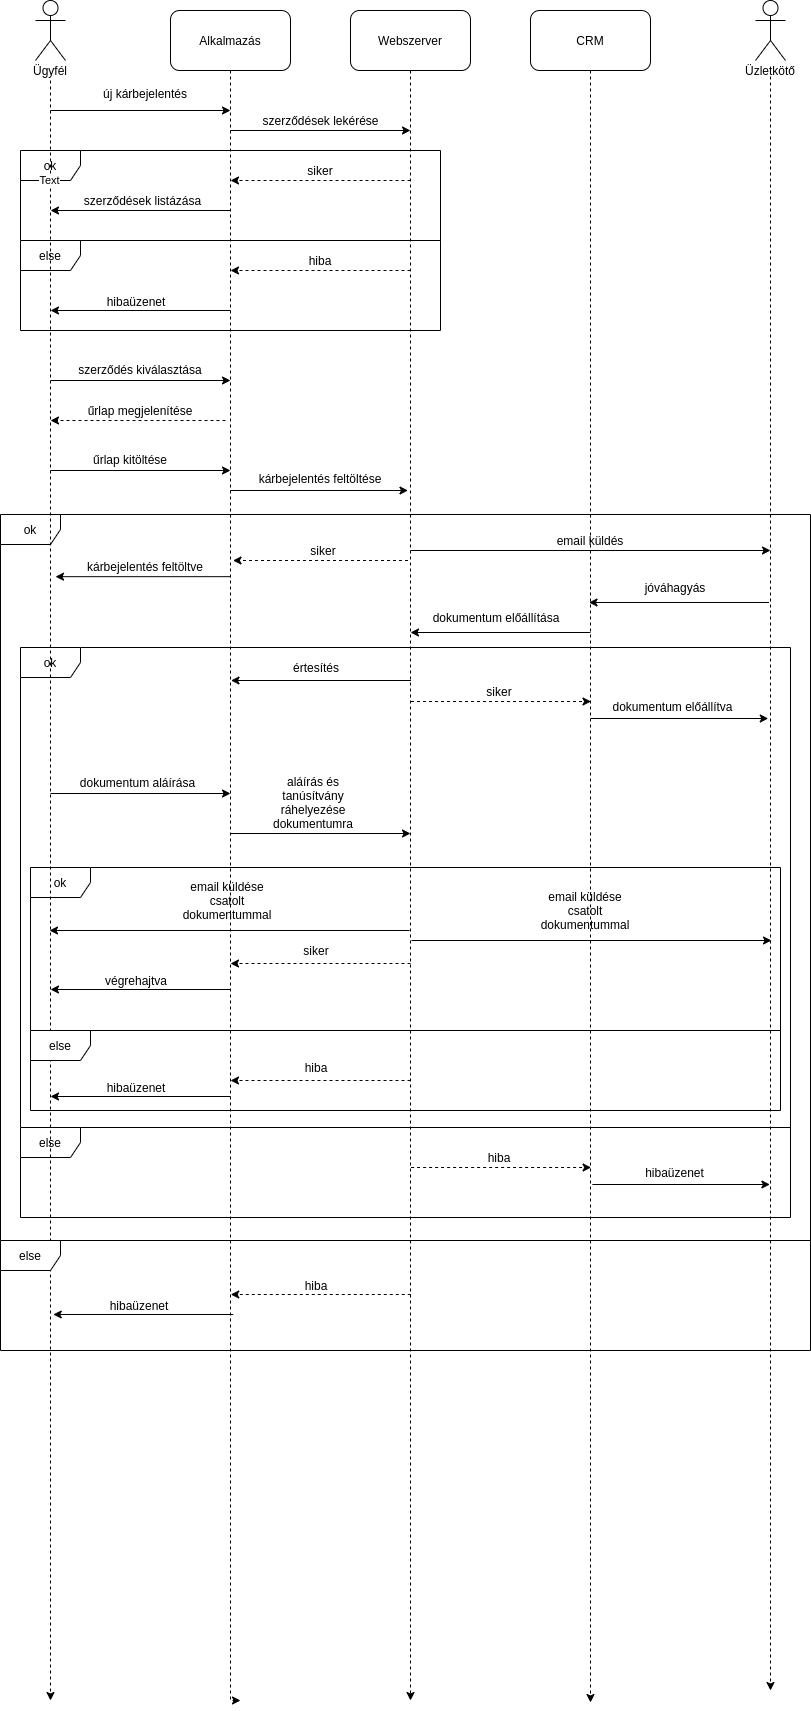

The diagram above was exported from draw.io. Its source (the exported page's mxGraphModel, read from the mxfile embedded in the PNG):
<mxGraphModel dx="2205" dy="774" grid="1" gridSize="10" guides="1" tooltips="1" connect="1" arrows="1" fold="1" page="1" pageScale="1" pageWidth="850" pageHeight="1100" math="0" shadow="0">
  <root>
    <mxCell id="0" />
    <mxCell id="1" parent="0" />
    <mxCell id="KMXLuKZK6knfpXyTL6bk-146" value="ok" style="shape=umlFrame;whiteSpace=wrap;html=1;shadow=0;fillColor=#ffffff;fontColor=none;movable=0;resizable=0;rotatable=0;deletable=0;editable=0;connectable=0;" parent="1" vertex="1">
      <mxGeometry x="-150" y="877" width="750" height="163" as="geometry" />
    </mxCell>
    <mxCell id="KMXLuKZK6knfpXyTL6bk-139" value="ok" style="shape=umlFrame;whiteSpace=wrap;html=1;shadow=0;fillColor=#ffffff;fontColor=none;movable=0;resizable=0;rotatable=0;deletable=0;editable=0;connectable=0;" parent="1" vertex="1">
      <mxGeometry x="-160" y="657" width="770" height="480" as="geometry" />
    </mxCell>
    <mxCell id="KMXLuKZK6knfpXyTL6bk-141" value="else" style="shape=umlFrame;whiteSpace=wrap;html=1;shadow=0;fillColor=#ffffff;fontColor=none;movable=1;resizable=1;rotatable=1;deletable=1;editable=1;connectable=1;" parent="1" vertex="1">
      <mxGeometry x="-160" y="1137" width="770" height="90" as="geometry" />
    </mxCell>
    <mxCell id="KMXLuKZK6knfpXyTL6bk-132" value="ok" style="shape=umlFrame;whiteSpace=wrap;html=1;shadow=0;fillColor=#ffffff;fontColor=none;movable=0;resizable=0;rotatable=0;deletable=0;editable=0;connectable=0;" parent="1" vertex="1">
      <mxGeometry x="-180" y="524" width="810" height="726" as="geometry" />
    </mxCell>
    <mxCell id="KMXLuKZK6knfpXyTL6bk-18" value="ok" style="shape=umlFrame;whiteSpace=wrap;html=1;movable=1;resizable=1;rotatable=1;deletable=1;editable=1;connectable=1;" parent="1" vertex="1">
      <mxGeometry x="-160" y="160" width="420" height="90" as="geometry" />
    </mxCell>
    <mxCell id="KMXLuKZK6knfpXyTL6bk-1" value="Actor" style="shape=umlActor;verticalLabelPosition=bottom;verticalAlign=top;html=1;outlineConnect=0;shadow=0;noLabel=1;fontColor=none;" parent="1" vertex="1">
      <mxGeometry x="-145" y="10" width="30" height="60" as="geometry" />
    </mxCell>
    <mxCell id="KMXLuKZK6knfpXyTL6bk-70" style="edgeStyle=orthogonalEdgeStyle;rounded=0;orthogonalLoop=1;jettySize=auto;html=1;dashed=1;fontColor=none;" parent="1" source="KMXLuKZK6knfpXyTL6bk-2" edge="1">
      <mxGeometry relative="1" as="geometry">
        <mxPoint x="60" y="1710" as="targetPoint" />
        <Array as="points">
          <mxPoint x="50" y="440" />
          <mxPoint x="50" y="440" />
        </Array>
      </mxGeometry>
    </mxCell>
    <mxCell id="KMXLuKZK6knfpXyTL6bk-2" value="Alkalmazás" style="rounded=1;whiteSpace=wrap;html=1;" parent="1" vertex="1">
      <mxGeometry x="-10" y="20" width="120" height="60" as="geometry" />
    </mxCell>
    <mxCell id="KMXLuKZK6knfpXyTL6bk-71" style="edgeStyle=orthogonalEdgeStyle;rounded=0;orthogonalLoop=1;jettySize=auto;html=1;dashed=1;fontColor=none;" parent="1" source="KMXLuKZK6knfpXyTL6bk-8" edge="1">
      <mxGeometry relative="1" as="geometry">
        <mxPoint x="230" y="1710" as="targetPoint" />
      </mxGeometry>
    </mxCell>
    <mxCell id="KMXLuKZK6knfpXyTL6bk-8" value="Webszerver" style="rounded=1;whiteSpace=wrap;html=1;" parent="1" vertex="1">
      <mxGeometry x="170" y="20" width="120" height="60" as="geometry" />
    </mxCell>
    <mxCell id="KMXLuKZK6knfpXyTL6bk-12" value="" style="endArrow=classic;html=1;" parent="1" edge="1">
      <mxGeometry width="50" height="50" relative="1" as="geometry">
        <mxPoint x="-130" y="120" as="sourcePoint" />
        <mxPoint x="50" y="120" as="targetPoint" />
      </mxGeometry>
    </mxCell>
    <mxCell id="KMXLuKZK6knfpXyTL6bk-14" value="új&amp;nbsp;kárbejelentés" style="text;html=1;strokeColor=none;fillColor=none;align=center;verticalAlign=middle;whiteSpace=wrap;rounded=0;" parent="1" vertex="1">
      <mxGeometry x="-135" y="90" width="200" height="25" as="geometry" />
    </mxCell>
    <mxCell id="KMXLuKZK6knfpXyTL6bk-15" value="" style="endArrow=classic;html=1;" parent="1" edge="1">
      <mxGeometry width="50" height="50" relative="1" as="geometry">
        <mxPoint x="50" y="140" as="sourcePoint" />
        <mxPoint x="230" y="140" as="targetPoint" />
      </mxGeometry>
    </mxCell>
    <mxCell id="KMXLuKZK6knfpXyTL6bk-16" value="szerződések lekérése" style="text;html=1;strokeColor=none;fillColor=none;align=center;verticalAlign=middle;whiteSpace=wrap;rounded=0;" parent="1" vertex="1">
      <mxGeometry x="77.5" y="125" width="125" height="10" as="geometry" />
    </mxCell>
    <mxCell id="KMXLuKZK6knfpXyTL6bk-19" value="" style="endArrow=classic;html=1;dashed=1;" parent="1" edge="1">
      <mxGeometry width="50" height="50" relative="1" as="geometry">
        <mxPoint x="230" y="190" as="sourcePoint" />
        <mxPoint x="50" y="190" as="targetPoint" />
      </mxGeometry>
    </mxCell>
    <mxCell id="KMXLuKZK6knfpXyTL6bk-21" value="siker" style="text;html=1;strokeColor=none;fillColor=none;align=center;verticalAlign=middle;whiteSpace=wrap;rounded=0;" parent="1" vertex="1">
      <mxGeometry x="100" y="170" width="80" height="20" as="geometry" />
    </mxCell>
    <mxCell id="KMXLuKZK6knfpXyTL6bk-22" value="" style="endArrow=classic;html=1;" parent="1" edge="1">
      <mxGeometry width="50" height="50" relative="1" as="geometry">
        <mxPoint x="50" y="220" as="sourcePoint" />
        <mxPoint x="-130" y="220" as="targetPoint" />
      </mxGeometry>
    </mxCell>
    <mxCell id="KMXLuKZK6knfpXyTL6bk-23" value="szerződések listázása" style="text;html=1;strokeColor=none;fillColor=none;align=center;verticalAlign=middle;whiteSpace=wrap;rounded=0;" parent="1" vertex="1">
      <mxGeometry x="-100" y="200" width="125" height="20" as="geometry" />
    </mxCell>
    <mxCell id="KMXLuKZK6knfpXyTL6bk-25" value="else" style="shape=umlFrame;whiteSpace=wrap;html=1;movable=0;resizable=0;rotatable=0;deletable=0;editable=0;connectable=0;" parent="1" vertex="1">
      <mxGeometry x="-160" y="250" width="420" height="90" as="geometry" />
    </mxCell>
    <mxCell id="KMXLuKZK6knfpXyTL6bk-26" value="" style="endArrow=classic;html=1;dashed=1;" parent="1" edge="1">
      <mxGeometry width="50" height="50" relative="1" as="geometry">
        <mxPoint x="230" y="280" as="sourcePoint" />
        <mxPoint x="50" y="280" as="targetPoint" />
      </mxGeometry>
    </mxCell>
    <mxCell id="KMXLuKZK6knfpXyTL6bk-27" value="hiba" style="text;html=1;strokeColor=none;fillColor=none;align=center;verticalAlign=middle;whiteSpace=wrap;rounded=0;" parent="1" vertex="1">
      <mxGeometry x="105" y="260" width="70" height="20" as="geometry" />
    </mxCell>
    <mxCell id="KMXLuKZK6knfpXyTL6bk-28" value="" style="endArrow=classic;html=1;" parent="1" edge="1">
      <mxGeometry width="50" height="50" relative="1" as="geometry">
        <mxPoint x="50" y="320" as="sourcePoint" />
        <mxPoint x="-130" y="320" as="targetPoint" />
      </mxGeometry>
    </mxCell>
    <mxCell id="KMXLuKZK6knfpXyTL6bk-29" value="hibaüzenet" style="text;html=1;strokeColor=none;fillColor=none;align=center;verticalAlign=middle;whiteSpace=wrap;rounded=0;" parent="1" vertex="1">
      <mxGeometry x="-109" y="301" width="130" height="20" as="geometry" />
    </mxCell>
    <mxCell id="KMXLuKZK6knfpXyTL6bk-30" value="" style="endArrow=classic;html=1;" parent="1" edge="1">
      <mxGeometry width="50" height="50" relative="1" as="geometry">
        <mxPoint x="-130" y="390" as="sourcePoint" />
        <mxPoint x="50" y="390" as="targetPoint" />
      </mxGeometry>
    </mxCell>
    <mxCell id="KMXLuKZK6knfpXyTL6bk-31" value="szerződés kiválasztása" style="text;html=1;strokeColor=none;fillColor=none;align=center;verticalAlign=middle;whiteSpace=wrap;rounded=0;" parent="1" vertex="1">
      <mxGeometry x="-110" y="374" width="140" height="10" as="geometry" />
    </mxCell>
    <mxCell id="KMXLuKZK6knfpXyTL6bk-33" value="" style="endArrow=classic;html=1;dashed=1;" parent="1" edge="1">
      <mxGeometry width="50" height="50" relative="1" as="geometry">
        <mxPoint x="45" y="430" as="sourcePoint" />
        <mxPoint x="-130" y="430" as="targetPoint" />
      </mxGeometry>
    </mxCell>
    <mxCell id="KMXLuKZK6knfpXyTL6bk-34" value="űrlap megjelenítése" style="text;html=1;strokeColor=none;fillColor=none;align=center;verticalAlign=middle;whiteSpace=wrap;rounded=0;" parent="1" vertex="1">
      <mxGeometry x="-100" y="410" width="120" height="20" as="geometry" />
    </mxCell>
    <mxCell id="KMXLuKZK6knfpXyTL6bk-35" value="" style="endArrow=classic;html=1;" parent="1" edge="1">
      <mxGeometry width="50" height="50" relative="1" as="geometry">
        <mxPoint x="-130" y="480" as="sourcePoint" />
        <mxPoint x="50" y="480" as="targetPoint" />
      </mxGeometry>
    </mxCell>
    <mxCell id="KMXLuKZK6knfpXyTL6bk-36" value="űrlap kitöltése" style="text;html=1;strokeColor=none;fillColor=none;align=center;verticalAlign=middle;whiteSpace=wrap;rounded=0;" parent="1" vertex="1">
      <mxGeometry x="-105" y="464" width="110" height="10" as="geometry" />
    </mxCell>
    <mxCell id="KMXLuKZK6knfpXyTL6bk-39" value="" style="endArrow=classic;html=1;" parent="1" edge="1">
      <mxGeometry width="50" height="50" relative="1" as="geometry">
        <mxPoint x="50" y="500" as="sourcePoint" />
        <mxPoint x="227.5" y="500" as="targetPoint" />
      </mxGeometry>
    </mxCell>
    <mxCell id="KMXLuKZK6knfpXyTL6bk-40" value="kárbejelentés feltöltése" style="text;html=1;strokeColor=none;fillColor=none;align=center;verticalAlign=middle;whiteSpace=wrap;rounded=0;" parent="1" vertex="1">
      <mxGeometry x="65" y="483" width="150" height="10" as="geometry" />
    </mxCell>
    <mxCell id="KMXLuKZK6knfpXyTL6bk-77" style="edgeStyle=orthogonalEdgeStyle;rounded=0;orthogonalLoop=1;jettySize=auto;html=1;dashed=1;fontColor=none;" parent="1" source="KMXLuKZK6knfpXyTL6bk-59" edge="1">
      <mxGeometry relative="1" as="geometry">
        <mxPoint x="-130" y="1710" as="targetPoint" />
      </mxGeometry>
    </mxCell>
    <mxCell id="KMXLuKZK6knfpXyTL6bk-134" value="Text" style="edgeLabel;html=1;align=center;verticalAlign=middle;resizable=0;points=[];fontColor=none;" parent="KMXLuKZK6knfpXyTL6bk-77" vertex="1" connectable="0">
      <mxGeometry x="-0.8776" y="-2" relative="1" as="geometry">
        <mxPoint as="offset" />
      </mxGeometry>
    </mxCell>
    <mxCell id="KMXLuKZK6knfpXyTL6bk-59" value="Ügyfél" style="text;html=1;strokeColor=none;fillColor=none;align=center;verticalAlign=middle;whiteSpace=wrap;rounded=0;shadow=0;fontColor=none;" parent="1" vertex="1">
      <mxGeometry x="-150" y="70" width="40" height="20" as="geometry" />
    </mxCell>
    <mxCell id="KMXLuKZK6knfpXyTL6bk-86" value="email küldés" style="text;html=1;strokeColor=none;fillColor=none;align=center;verticalAlign=middle;whiteSpace=wrap;rounded=0;shadow=0;fontColor=none;" parent="1" vertex="1">
      <mxGeometry x="365" y="540" width="90" height="20" as="geometry" />
    </mxCell>
    <mxCell id="KMXLuKZK6knfpXyTL6bk-87" value="" style="endArrow=classic;html=1;" parent="1" edge="1">
      <mxGeometry width="50" height="50" relative="1" as="geometry">
        <mxPoint x="230.00000000000023" y="560" as="sourcePoint" />
        <mxPoint x="590" y="560" as="targetPoint" />
      </mxGeometry>
    </mxCell>
    <mxCell id="KMXLuKZK6knfpXyTL6bk-89" style="edgeStyle=orthogonalEdgeStyle;rounded=0;orthogonalLoop=1;jettySize=auto;html=1;dashed=1;fontColor=none;" parent="1" edge="1">
      <mxGeometry relative="1" as="geometry">
        <mxPoint x="590" y="1700" as="targetPoint" />
        <mxPoint x="590" y="80" as="sourcePoint" />
        <Array as="points">
          <mxPoint x="590" y="1094" />
        </Array>
      </mxGeometry>
    </mxCell>
    <mxCell id="KMXLuKZK6knfpXyTL6bk-90" value="CRM" style="rounded=1;whiteSpace=wrap;html=1;" parent="1" vertex="1">
      <mxGeometry x="350" y="20" width="120" height="60" as="geometry" />
    </mxCell>
    <mxCell id="KMXLuKZK6knfpXyTL6bk-93" value="Actor" style="shape=umlActor;verticalLabelPosition=bottom;verticalAlign=top;html=1;outlineConnect=0;shadow=0;noLabel=1;fontColor=none;" parent="1" vertex="1">
      <mxGeometry x="575" y="10" width="30" height="60" as="geometry" />
    </mxCell>
    <mxCell id="KMXLuKZK6knfpXyTL6bk-94" value="Üzletkötő" style="text;html=1;strokeColor=none;fillColor=none;align=center;verticalAlign=middle;whiteSpace=wrap;rounded=0;shadow=0;fontColor=none;" parent="1" vertex="1">
      <mxGeometry x="570" y="70" width="40" height="20" as="geometry" />
    </mxCell>
    <mxCell id="KMXLuKZK6knfpXyTL6bk-100" value="" style="endArrow=classic;html=1;" parent="1" edge="1">
      <mxGeometry width="50" height="50" relative="1" as="geometry">
        <mxPoint x="588.5" y="612" as="sourcePoint" />
        <mxPoint x="408.5" y="612" as="targetPoint" />
      </mxGeometry>
    </mxCell>
    <mxCell id="KMXLuKZK6knfpXyTL6bk-101" value="jóváhagyás" style="text;html=1;strokeColor=none;fillColor=none;align=center;verticalAlign=middle;whiteSpace=wrap;rounded=0;" parent="1" vertex="1">
      <mxGeometry x="429.5" y="587" width="130" height="20" as="geometry" />
    </mxCell>
    <mxCell id="KMXLuKZK6knfpXyTL6bk-103" value="" style="endArrow=classic;html=1;" parent="1" edge="1">
      <mxGeometry width="50" height="50" relative="1" as="geometry">
        <mxPoint x="410" y="642" as="sourcePoint" />
        <mxPoint x="230" y="642" as="targetPoint" />
      </mxGeometry>
    </mxCell>
    <mxCell id="KMXLuKZK6knfpXyTL6bk-104" value="dokumentum előállítása" style="text;html=1;strokeColor=none;fillColor=none;align=center;verticalAlign=middle;whiteSpace=wrap;rounded=0;" parent="1" vertex="1">
      <mxGeometry x="251" y="617" width="130" height="20" as="geometry" />
    </mxCell>
    <mxCell id="KMXLuKZK6knfpXyTL6bk-105" value="" style="endArrow=classic;html=1;" parent="1" edge="1">
      <mxGeometry width="50" height="50" relative="1" as="geometry">
        <mxPoint x="230.51" y="690" as="sourcePoint" />
        <mxPoint x="50.51" y="690" as="targetPoint" />
      </mxGeometry>
    </mxCell>
    <mxCell id="KMXLuKZK6knfpXyTL6bk-106" value="értesítés" style="text;html=1;strokeColor=none;fillColor=none;align=center;verticalAlign=middle;whiteSpace=wrap;rounded=0;" parent="1" vertex="1">
      <mxGeometry x="70" y="667" width="131.51" height="20" as="geometry" />
    </mxCell>
    <mxCell id="KMXLuKZK6knfpXyTL6bk-107" value="" style="endArrow=classic;html=1;dashed=1;" parent="1" edge="1">
      <mxGeometry width="50" height="50" relative="1" as="geometry">
        <mxPoint x="230.51" y="711" as="sourcePoint" />
        <mxPoint x="410.51" y="711" as="targetPoint" />
      </mxGeometry>
    </mxCell>
    <mxCell id="KMXLuKZK6knfpXyTL6bk-108" value="siker" style="text;html=1;strokeColor=none;fillColor=none;align=center;verticalAlign=middle;whiteSpace=wrap;rounded=0;" parent="1" vertex="1">
      <mxGeometry x="259.01" y="691" width="120" height="20" as="geometry" />
    </mxCell>
    <mxCell id="KMXLuKZK6knfpXyTL6bk-109" value="" style="endArrow=classic;html=1;" parent="1" edge="1">
      <mxGeometry width="50" height="50" relative="1" as="geometry">
        <mxPoint x="410.2600000000002" y="728" as="sourcePoint" />
        <mxPoint x="587.76" y="728" as="targetPoint" />
      </mxGeometry>
    </mxCell>
    <mxCell id="KMXLuKZK6knfpXyTL6bk-110" value="dokumentum előállítva" style="text;html=1;strokeColor=none;fillColor=none;align=center;verticalAlign=middle;whiteSpace=wrap;rounded=0;" parent="1" vertex="1">
      <mxGeometry x="430.26" y="711" width="125" height="10" as="geometry" />
    </mxCell>
    <mxCell id="KMXLuKZK6knfpXyTL6bk-111" value="" style="endArrow=classic;html=1;dashed=1;" parent="1" edge="1">
      <mxGeometry width="50" height="50" relative="1" as="geometry">
        <mxPoint x="230.62" y="1177" as="sourcePoint" />
        <mxPoint x="410.62" y="1177" as="targetPoint" />
      </mxGeometry>
    </mxCell>
    <mxCell id="KMXLuKZK6knfpXyTL6bk-112" value="hiba" style="text;html=1;strokeColor=none;fillColor=none;align=center;verticalAlign=middle;whiteSpace=wrap;rounded=0;" parent="1" vertex="1">
      <mxGeometry x="259.12" y="1157" width="120" height="20" as="geometry" />
    </mxCell>
    <mxCell id="KMXLuKZK6knfpXyTL6bk-113" value="" style="endArrow=classic;html=1;" parent="1" edge="1">
      <mxGeometry width="50" height="50" relative="1" as="geometry">
        <mxPoint x="411.87" y="1194" as="sourcePoint" />
        <mxPoint x="589.37" y="1194" as="targetPoint" />
      </mxGeometry>
    </mxCell>
    <mxCell id="KMXLuKZK6knfpXyTL6bk-114" value="hibaüzenet" style="text;html=1;strokeColor=none;fillColor=none;align=center;verticalAlign=middle;whiteSpace=wrap;rounded=0;" parent="1" vertex="1">
      <mxGeometry x="431.87" y="1177" width="125" height="10" as="geometry" />
    </mxCell>
    <mxCell id="KMXLuKZK6knfpXyTL6bk-115" value="" style="endArrow=classic;html=1;" parent="1" edge="1">
      <mxGeometry width="50" height="50" relative="1" as="geometry">
        <mxPoint x="-129.99999999999977" y="803" as="sourcePoint" />
        <mxPoint x="50.00000000000023" y="803" as="targetPoint" />
      </mxGeometry>
    </mxCell>
    <mxCell id="KMXLuKZK6knfpXyTL6bk-116" value="dokumentum aláírása" style="text;html=1;strokeColor=none;fillColor=none;align=center;verticalAlign=middle;whiteSpace=wrap;rounded=0;" parent="1" vertex="1">
      <mxGeometry x="-105" y="787" width="125" height="10" as="geometry" />
    </mxCell>
    <mxCell id="KMXLuKZK6knfpXyTL6bk-117" value="" style="endArrow=classic;html=1;" parent="1" edge="1">
      <mxGeometry width="50" height="50" relative="1" as="geometry">
        <mxPoint x="50.00000000000023" y="843" as="sourcePoint" />
        <mxPoint x="230.00000000000023" y="843" as="targetPoint" />
      </mxGeometry>
    </mxCell>
    <mxCell id="KMXLuKZK6knfpXyTL6bk-118" value="aláírás és tanúsítvány ráhelyezése dokumentumra" style="text;html=1;strokeColor=none;fillColor=none;align=center;verticalAlign=middle;whiteSpace=wrap;rounded=0;" parent="1" vertex="1">
      <mxGeometry x="77.5" y="807" width="110" height="10" as="geometry" />
    </mxCell>
    <mxCell id="KMXLuKZK6knfpXyTL6bk-119" value="" style="endArrow=classic;html=1;dashed=1;" parent="1" edge="1">
      <mxGeometry width="50" height="50" relative="1" as="geometry">
        <mxPoint x="230.00000000000023" y="973" as="sourcePoint" />
        <mxPoint x="49.99999999999977" y="973" as="targetPoint" />
      </mxGeometry>
    </mxCell>
    <mxCell id="KMXLuKZK6knfpXyTL6bk-120" value="siker" style="text;html=1;strokeColor=none;fillColor=none;align=center;verticalAlign=middle;whiteSpace=wrap;rounded=0;" parent="1" vertex="1">
      <mxGeometry x="71" y="950" width="130" height="20" as="geometry" />
    </mxCell>
    <mxCell id="KMXLuKZK6knfpXyTL6bk-121" value="" style="endArrow=classic;html=1;" parent="1" edge="1">
      <mxGeometry width="50" height="50" relative="1" as="geometry">
        <mxPoint x="50.00000000000023" y="999" as="sourcePoint" />
        <mxPoint x="-129.99999999999977" y="999" as="targetPoint" />
      </mxGeometry>
    </mxCell>
    <mxCell id="KMXLuKZK6knfpXyTL6bk-122" value="végrehajtva" style="text;html=1;strokeColor=none;fillColor=none;align=center;verticalAlign=middle;whiteSpace=wrap;rounded=0;" parent="1" vertex="1">
      <mxGeometry x="-109" y="980" width="130" height="20" as="geometry" />
    </mxCell>
    <mxCell id="KMXLuKZK6knfpXyTL6bk-123" value="" style="endArrow=classic;html=1;fontColor=none;" parent="1" edge="1">
      <mxGeometry width="50" height="50" relative="1" as="geometry">
        <mxPoint x="229" y="940" as="sourcePoint" />
        <mxPoint x="-131" y="940" as="targetPoint" />
      </mxGeometry>
    </mxCell>
    <mxCell id="KMXLuKZK6knfpXyTL6bk-124" value="" style="endArrow=classic;html=1;fontColor=none;" parent="1" edge="1">
      <mxGeometry width="50" height="50" relative="1" as="geometry">
        <mxPoint x="231" y="950" as="sourcePoint" />
        <mxPoint x="591" y="950" as="targetPoint" />
      </mxGeometry>
    </mxCell>
    <mxCell id="KMXLuKZK6knfpXyTL6bk-125" value="email küldése csatolt dokumentummal" style="text;html=1;strokeColor=none;fillColor=none;align=center;verticalAlign=middle;whiteSpace=wrap;rounded=0;shadow=0;fontColor=none;" parent="1" vertex="1">
      <mxGeometry x="26.50999999999999" y="900" width="40" height="20" as="geometry" />
    </mxCell>
    <mxCell id="KMXLuKZK6knfpXyTL6bk-126" value="email küldése csatolt dokumentummal" style="text;html=1;strokeColor=none;fillColor=none;align=center;verticalAlign=middle;whiteSpace=wrap;rounded=0;shadow=0;fontColor=none;" parent="1" vertex="1">
      <mxGeometry x="384.5" y="910" width="40" height="20" as="geometry" />
    </mxCell>
    <mxCell id="KMXLuKZK6knfpXyTL6bk-127" style="edgeStyle=orthogonalEdgeStyle;rounded=0;orthogonalLoop=1;jettySize=auto;html=1;dashed=1;fontColor=none;exitX=0.5;exitY=1;exitDx=0;exitDy=0;" parent="1" source="KMXLuKZK6knfpXyTL6bk-90" edge="1">
      <mxGeometry relative="1" as="geometry">
        <mxPoint x="410" y="1712" as="targetPoint" />
        <mxPoint x="410" y="80" as="sourcePoint" />
        <Array as="points" />
      </mxGeometry>
    </mxCell>
    <mxCell id="KMXLuKZK6knfpXyTL6bk-128" value="" style="endArrow=classic;html=1;dashed=1;" parent="1" edge="1">
      <mxGeometry width="50" height="50" relative="1" as="geometry">
        <mxPoint x="230" y="1090" as="sourcePoint" />
        <mxPoint x="49.99999999999977" y="1090" as="targetPoint" />
      </mxGeometry>
    </mxCell>
    <mxCell id="KMXLuKZK6knfpXyTL6bk-129" value="hiba" style="text;html=1;strokeColor=none;fillColor=none;align=center;verticalAlign=middle;whiteSpace=wrap;rounded=0;" parent="1" vertex="1">
      <mxGeometry x="71" y="1067" width="130" height="20" as="geometry" />
    </mxCell>
    <mxCell id="KMXLuKZK6knfpXyTL6bk-130" value="" style="endArrow=classic;html=1;" parent="1" edge="1">
      <mxGeometry width="50" height="50" relative="1" as="geometry">
        <mxPoint x="50.00000000000023" y="1105.9999999999998" as="sourcePoint" />
        <mxPoint x="-129.99999999999977" y="1105.9999999999998" as="targetPoint" />
      </mxGeometry>
    </mxCell>
    <mxCell id="KMXLuKZK6knfpXyTL6bk-131" value="hibaüzenet" style="text;html=1;strokeColor=none;fillColor=none;align=center;verticalAlign=middle;whiteSpace=wrap;rounded=0;" parent="1" vertex="1">
      <mxGeometry x="-109" y="1087" width="130" height="20" as="geometry" />
    </mxCell>
    <mxCell id="KMXLuKZK6knfpXyTL6bk-133" value="else" style="shape=umlFrame;whiteSpace=wrap;html=1;shadow=0;fillColor=#ffffff;fontColor=none;movable=1;resizable=1;rotatable=1;deletable=1;editable=1;connectable=1;" parent="1" vertex="1">
      <mxGeometry x="-180" y="1250" width="810" height="110" as="geometry" />
    </mxCell>
    <mxCell id="KMXLuKZK6knfpXyTL6bk-135" value="" style="endArrow=classic;html=1;dashed=1;" parent="1" edge="1">
      <mxGeometry width="50" height="50" relative="1" as="geometry">
        <mxPoint x="230.26000000000022" y="1304" as="sourcePoint" />
        <mxPoint x="50.260000000000225" y="1304" as="targetPoint" />
      </mxGeometry>
    </mxCell>
    <mxCell id="KMXLuKZK6knfpXyTL6bk-136" value="hiba" style="text;html=1;strokeColor=none;fillColor=none;align=center;verticalAlign=middle;whiteSpace=wrap;rounded=0;" parent="1" vertex="1">
      <mxGeometry x="71.26" y="1285" width="130" height="20" as="geometry" />
    </mxCell>
    <mxCell id="KMXLuKZK6knfpXyTL6bk-137" value="" style="endArrow=classic;html=1;" parent="1" edge="1">
      <mxGeometry width="50" height="50" relative="1" as="geometry">
        <mxPoint x="52.76" y="1324" as="sourcePoint" />
        <mxPoint x="-127.23999999999977" y="1324" as="targetPoint" />
      </mxGeometry>
    </mxCell>
    <mxCell id="KMXLuKZK6knfpXyTL6bk-138" value="hibaüzenet" style="text;html=1;strokeColor=none;fillColor=none;align=center;verticalAlign=middle;whiteSpace=wrap;rounded=0;" parent="1" vertex="1">
      <mxGeometry x="-106.24" y="1305" width="130" height="20" as="geometry" />
    </mxCell>
    <mxCell id="KMXLuKZK6knfpXyTL6bk-142" value="" style="endArrow=classic;html=1;dashed=1;" parent="1" edge="1">
      <mxGeometry width="50" height="50" relative="1" as="geometry">
        <mxPoint x="227.50000000000023" y="570" as="sourcePoint" />
        <mxPoint x="52.50000000000023" y="570" as="targetPoint" />
      </mxGeometry>
    </mxCell>
    <mxCell id="KMXLuKZK6knfpXyTL6bk-143" value="siker" style="text;html=1;strokeColor=none;fillColor=none;align=center;verticalAlign=middle;whiteSpace=wrap;rounded=0;" parent="1" vertex="1">
      <mxGeometry x="82.5" y="550" width="120" height="20" as="geometry" />
    </mxCell>
    <mxCell id="KMXLuKZK6knfpXyTL6bk-144" value="" style="endArrow=classic;html=1;" parent="1" edge="1">
      <mxGeometry width="50" height="50" relative="1" as="geometry">
        <mxPoint x="50.00000000000023" y="586.17" as="sourcePoint" />
        <mxPoint x="-124.99999999999977" y="586.17" as="targetPoint" />
      </mxGeometry>
    </mxCell>
    <mxCell id="KMXLuKZK6knfpXyTL6bk-145" value="kárbejelentés feltöltve" style="text;html=1;strokeColor=none;fillColor=none;align=center;verticalAlign=middle;whiteSpace=wrap;rounded=0;" parent="1" vertex="1">
      <mxGeometry x="-95" y="566.17" width="120" height="20" as="geometry" />
    </mxCell>
    <mxCell id="KMXLuKZK6knfpXyTL6bk-148" value="else" style="shape=umlFrame;whiteSpace=wrap;html=1;shadow=0;fillColor=#ffffff;fontColor=none;" parent="1" vertex="1">
      <mxGeometry x="-150" y="1040" width="750" height="80" as="geometry" />
    </mxCell>
  </root>
</mxGraphModel>